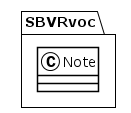

The diagram above was rendered by PlantUML. Its source (embedded in the PNG):
@startuml
!theme plain
package SBVRvoc {
class Note {
}
}
@enduml